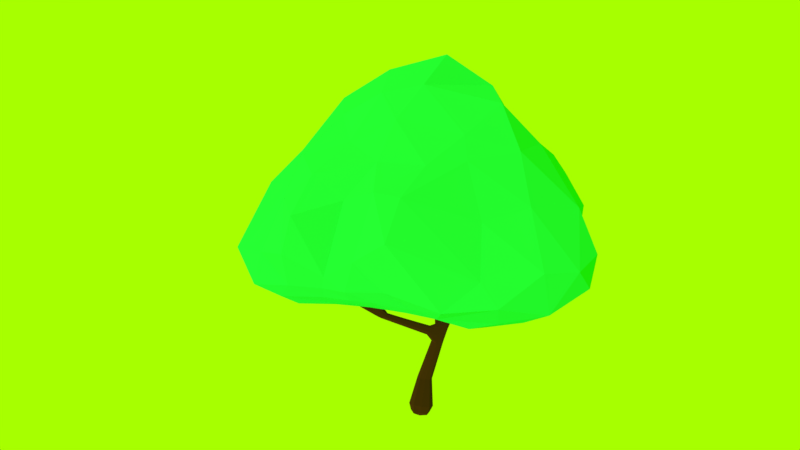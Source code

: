 # Source: Tree3.blend  (saved by Blender 2.79.0; exported with 4.5.12 LTS)
import bpy
from mathutils import Matrix  # noqa: F401  (used for matrix-valued properties, if any)

bpy.ops.wm.read_factory_settings(use_empty=True)
scene = bpy.context.scene
scene.name = 'Scene'

# ---- collections
col_collection_1 = bpy.data.collections.new('Collection 1'); scene.collection.children.link(col_collection_1)

# ---- materials (node trees are filled in below, after node groups)
mat_wood = bpy.data.materials.new('Wood')
mat_wood.alpha_threshold = 0.0
mat_wood.roughness = 0.5
mat_leaves = bpy.data.materials.new('Leaves')
mat_leaves.alpha_threshold = 0.0
mat_leaves.roughness = 0.5

# ---- material node trees
mat_wood.use_nodes = True; mat_wood.node_tree.nodes.clear()
_N = mat_wood.node_tree.nodes; _L = mat_wood.node_tree.links
n0 = _N.new('ShaderNodeOutputMaterial'); n0.name = 'Material Output'; n0.location = (300, 300)
n1 = _N.new('ShaderNodeBsdfDiffuse'); n1.name = 'Diffuse BSDF'; n1.location = (10, 300)
n1.inputs[0].default_value = (0.09306, 0.02843, 0.004391, 1.0)
n1.inputs[1].default_value = 1.0
_L.new(n1.outputs[0], n0.inputs[0])
n0.is_active_output = True
mat_leaves.use_nodes = True; mat_leaves.node_tree.nodes.clear()
_N = mat_leaves.node_tree.nodes; _L = mat_leaves.node_tree.links
n0 = _N.new('ShaderNodeOutputMaterial'); n0.name = 'Material Output'; n0.location = (300, 300)
n1 = _N.new('ShaderNodeBsdfDiffuse'); n1.name = 'Diffuse BSDF'; n1.location = (10, 300)
n1.inputs[0].default_value = (0.02965, 0.8, 0.1115, 1.0)
n1.inputs[1].default_value = 0.5
_L.new(n1.outputs[0], n0.inputs[0])
n0.is_active_output = True

# ---- world
world_world = bpy.data.worlds.new('World'); scene.world = world_world
world_world.color = (0.3864, 1.0, 0.0)
world_world.use_sun_shadow = False
world_world.sun_shadow_jitter_overblur = 0.0
world_world.cycles.sampling_method = 'MANUAL'

# ---- cameras
cam_camera = bpy.data.cameras.new('Camera')
cam_camera.clip_end = 100.0
cam_camera.lens = 35.0
cam_camera.sensor_width = 32.0
cam_camera.sensor_height = 18.0
cam_camera.ortho_scale = 7.314
cam_camera.dof.focus_distance = 0.0

# ---- lights
light_lamp = bpy.data.lights.new('Lamp', 'SUN')
light_lamp.transmission_factor = 0.0
light_lamp.cutoff_distance = 30.0
light_lamp.angle = 0.1993
light_lamp.energy = 1.0
light_lamp.shadow_buffer_clip_start = 1.001
light_lamp.shadow_soft_size = 0.1
light_lamp.shadow_cascade_max_distance = 1000.0

# ---- meshes
me_cube_002 = bpy.data.meshes.new('Cube.002')
me_cube_002.from_pydata([(1.342, 1.293, 4.669), (-0.9674, -0.004866, 4.138), (-0.608, 0.4444, 3.815), (-0.5691, 0.2527, 4.032), (-0.4749, 0.3075, 3.643), (0.06512, -0.5154, 7.026), (-0.9142, 0.2545, 3.627), (-2.915, -0.7136, 6.712), (-1.195, -0.06434, 4.038), (-0.5643, 0.02015, 3.411), (-0.8625, -0.2311, 4.04), (-1.046, -0.2824, 3.887), (-0.02995, 0.1428, -0.001676), (-0.6906, 0.2429, 3.37), (-0.4934, 0.05754, 3.851), (1.083, 0.8989, 4.355), (0.9998, 1.024, 4.501), (0.9368, 1.149, 4.349), (3.271, 1.262, 5.301), (3.415, 1.115, 6.91), (1.245, 1.132, 4.287), (1.559, 1.043, 4.56), (1.624, 1.179, 4.734), (1.617, 1.32, 4.584), (3.057, 1.282, 4.988), (3.113, 1.15, 5.154), (2.997, 1.278, 5.255), (3.118, 1.422, 5.166), (-1.172, -0.4687, 4.8), (-1.282, -0.691, 4.691), (-1.342, -0.5048, 4.711), (-1.131, -0.6577, 4.806), (-0.1734, -0.4352, 1.609), (-0.3865, -0.08432, 1.569), (-0.04487, 0.1285, 1.65), (0.1598, -0.2212, 1.712), (-0.849, -0.1962, 3.325), (-1.05, 0.0547, 3.42), (1.485, 1.164, 4.782), (1.364, 1.04, 4.818), (1.252, 1.162, 4.878), (1.73, 1.215, 6.601), (-0.6807, -0.2832, 3.924), (-0.9089, -0.2935, 4.051), (-0.8605, -0.09256, 4.172), (-0.6162, -0.09808, 4.042), (-0.3809, -0.7126, 5.002), (-0.1977, -0.7344, 4.941), (-0.2194, -0.9299, 4.916), (-0.4055, -0.9079, 4.972), (-0.1465, -0.4033, 0.3805), (-0.5144, 0.1531, 0.4706), (0.04859, 0.5109, 0.5607), (0.4165, -0.04556, 0.4706), (1.069, 0.925, 4.481), (-1.002, -0.1056, 3.313), (0.04644, 0.5008, 0.1913), (-0.4219, 0.2032, 0.1164), (-0.1158, -0.2597, 0.04147), (-0.9329, -0.312, 3.957), (0.3525, 0.03791, 0.1164), (-0.742, 0.3284, 3.942), (-0.4406, 0.1219, 3.675), (3.242, 1.359, 5.322), (1.327, 1.055, 4.341), (-1.189, -0.165, 3.906), (-0.8553, -0.09125, 4.136), (-0.6652, -0.168, 3.418), (-0.8499, -0.3324, 3.939), (-0.9468, -0.1732, 4.14), (-0.7477, -0.01387, 4.101), (0.227, -0.3635, 0.4031), (-0.4712, -0.2145, 0.4031), (-0.3249, 0.4711, 0.5382), (0.3733, 0.3221, 0.5382), (0.1794, -0.2261, 0.1549), (-0.3717, -0.1085, 0.1549), (-0.2562, 0.4326, 0.2615), (0.2949, 0.315, 0.2615), (3.447, 1.01, 6.891), (3.341, 0.9769, 6.903), (3.328, 1.072, 6.946), (-2.962, -0.6977, 6.637), (-2.943, -0.6061, 6.657), (-2.874, -0.6328, 6.716), (1.756, 1.138, 6.596), (1.689, 1.123, 6.632), (1.654, 1.189, 6.616), (0.02277, -0.6038, 7.015), (-0.06692, -0.5493, 7.021), (-0.01436, -0.4606, 7.0), (-0.5126, 0.4359, 3.712), (-0.4777, 0.1382, 3.981), (0.9165, 1.1, 4.45), (3.204, 1.188, 5.086), (3.024, 1.179, 5.225), (3.029, 1.381, 5.236), (1.355, 1.26, 4.38), (1.453, 1.259, 4.777), (3.146, 1.387, 5.063), (1.655, 1.086, 4.697), (1.638, 1.288, 4.696), (-1.113, 0.02142, 4.107), (-1.192, -0.7216, 4.744), (-1.352, -0.6061, 4.676), (-1.279, -0.4415, 4.77), (-1.117, -0.5554, 4.837), (-0.361, -0.3144, 1.556), (-0.2698, 0.11, 1.6), (0.1488, 0.006681, 1.683), (-0.8968, 0.2412, 3.292), (-0.5755, 0.1435, 3.352), (1.452, 1.067, 4.782), (1.28, 1.071, 4.865), (1.256, 1.258, 4.756), (-0.5882, -0.1983, 3.97), (-0.1626, -0.8372, 4.914), (-0.319, -0.9687, 4.937), (-0.4393, -0.8049, 4.999), (-0.2832, -0.6747, 4.981), (0.04592, -0.4155, 1.675)], [], [(39, 113, 54), (54, 112, 39), (110, 6, 2), (2, 91, 110), (1, 69, 44), (3, 92, 16), (4, 91, 20), (15, 64, 21), (93, 17, 2, 61), (0, 97, 17), (55, 36, 11), (36, 67, 11), (9, 62, 67), (40, 114, 16), (14, 92, 70), (70, 45, 14), (18, 94, 99), (18, 99, 63), (23, 97, 0), (25, 100, 21), (100, 26, 22), (23, 101, 27), (26, 100, 95), (27, 101, 96), (29, 65, 11), (102, 28, 1), (29, 104, 65), (30, 105, 102), (102, 8, 30), (8, 65, 30), (6, 61, 2), (44, 70, 1), (93, 61, 3, 16), (2, 17, 91), (64, 15, 14, 62), (64, 62, 4, 20), (14, 15, 92), (54, 15, 21, 112), (115, 42, 67, 62), (93, 114, 0, 17), (42, 68, 67), (5, 90, 89), (5, 89, 88), (86, 41, 87), (86, 85, 41), (102, 61, 6, 8), (11, 67, 68), (11, 65, 55), (65, 8, 6, 37), (6, 110, 37), (69, 1, 10, 43), (7, 84, 83), (7, 83, 82), (55, 65, 37), (68, 43, 10, 59), (1, 66, 10), (75, 58, 12, 60), (11, 68, 59), (76, 57, 12, 58), (77, 56, 12, 57), (78, 60, 12, 56), (3, 1, 70, 92), (61, 102, 1), (91, 4, 13, 110), (1, 3, 61), (13, 9, 111), (9, 13, 4, 62), (113, 40, 16, 54), (115, 62, 14, 45), (114, 93, 16), (81, 80, 79), (81, 79, 19), (19, 79, 18, 63), (20, 91, 97), (54, 92, 15), (16, 92, 54), (97, 91, 17), (63, 99, 27), (79, 94, 18), (79, 80, 25, 94), (80, 95, 25), (80, 81, 26, 95), (81, 96, 26), (81, 19, 27, 96), (19, 63, 27), (98, 38, 22, 101), (100, 112, 21), (100, 22, 38, 112), (101, 23, 0, 98), (24, 20, 97, 99), (94, 64, 20, 24), (25, 21, 64, 94), (99, 97, 23, 27), (22, 26, 101), (103, 29, 11, 59), (25, 95, 100), (26, 96, 101), (24, 99, 94), (106, 31, 10, 66), (1, 28, 66), (10, 103, 59), (65, 104, 30), (28, 102, 105), (28, 106, 66), (7, 82, 29, 103), (10, 31, 103), (82, 104, 29), (82, 83, 30, 104), (83, 105, 30), (83, 84, 28, 105), (84, 106, 28), (84, 7, 31, 106), (7, 103, 31), (32, 36, 55, 107), (67, 36, 32, 120), (33, 37, 110, 108), (55, 37, 33, 107), (34, 13, 111, 109), (110, 13, 34, 108), (35, 9, 67, 120), (111, 9, 35, 109), (41, 85, 38, 98), (85, 112, 38), (85, 86, 39, 112), (86, 113, 39), (86, 87, 40, 113), (87, 114, 40), (87, 41, 0, 114), (41, 98, 0), (116, 48, 42, 115), (117, 68, 42, 48), (117, 49, 43, 68), (118, 69, 43, 49), (118, 46, 44, 69), (119, 70, 44, 46), (119, 47, 45, 70), (116, 115, 45, 47), (5, 88, 48, 116), (88, 117, 48), (88, 89, 49, 117), (89, 118, 49), (89, 90, 46, 118), (90, 119, 46), (90, 5, 47, 119), (5, 116, 47), (120, 32, 50, 71), (107, 72, 50, 32), (76, 58, 50, 72), (75, 71, 50, 58), (107, 33, 51, 72), (108, 73, 51, 33), (77, 57, 51, 73), (76, 72, 51, 57), (108, 34, 52, 73), (109, 74, 52, 34), (78, 56, 52, 74), (77, 73, 52, 56), (109, 35, 53, 74), (120, 71, 53, 35), (75, 60, 53, 71), (78, 74, 53, 60)])
me_cube_002.materials.append(mat_wood)
me_cube_002.use_remesh_preserve_volume = False
me_cube_002.use_remesh_preserve_attributes = False
me_cube_002.use_mirror_vertex_groups = False
me_cube_002.update()
me_icosphere = bpy.data.meshes.new('Icosphere')
me_icosphere.from_pydata([(0.01607, 0.05514, -0.6739), (1.437, -1.022, -0.506), (-0.6794, -1.648, -0.3181), (-2.108, 0.1452, -0.6381), (-0.5648, 1.617, -0.328), (1.74, 1.301, -0.5718), (0.944, -3.158, 1.287), (-2.393, -1.987, 1.147), (-2.061, 1.552, 1.263), (0.6992, 2.775, 1.309), (3.025, -0.05178, 1.349), (-0.325, -0.4428, 3.886), (-0.193, -0.7656, -0.5261), (0.7579, -0.3948, -0.5976), (0.5621, -1.427, -0.3661), (1.716, -0.1636, -0.6808), (0.7865, 0.5699, -0.6443), (-0.8996, 0.08101, -0.6614), (-1.414, -0.8349, -0.5491), (-0.301, 0.7379, -0.608), (-1.613, 1.07, -0.6069), (0.4266, 1.623, -0.3136), (2.631, -0.5912, -0.2829), (3.158, 0.9052, -0.05032), (-0.1896, -2.279, -0.03666), (1.803, -2.113, -0.06347), (-2.407, -0.7697, -0.1399), (-1.63, -2.075, -0.07878), (-1.645, 2.075, -0.1211), (-3.008, 1.072, -0.1817), (1.43, 1.983, -0.06627), (0.05553, 2.231, 0.03447), (2.353, -1.656, 1.576), (-0.8489, -3.036, 1.566), (-2.987, -0.1369, 1.36), (-0.6917, 2.496, 1.741), (1.732, 1.529, 1.613), (0.6392, -1.648, 2.591), (1.745, -0.179, 3.109), (-1.424, -0.9668, 2.679), (-1.434, 0.9641, 2.556), (0.4084, 1.536, 2.428), (-0.2146, -0.2941, -0.6176), (1.179, -0.7433, -0.5454), (0.04173, -1.578, -0.3151), (1.571, -0.4508, -0.6128), (1.184, 0.9141, -0.5934), (-0.4445, 0.09649, -0.6711), (-1.802, -0.4379, -0.6381), (-0.1105, 0.3487, -0.6824), (-1.054, 1.265, -0.4674), (0.9389, 1.193, -0.4903), (1.882, -0.9033, -0.3544), (3.49, 0.6194, 0.537), (-0.3784, -1.919, -0.2193), (1.237, -2.705, 0.4877), (-2.122, -0.3724, -0.4269), (-2.135, -2.199, 0.3626), (-0.8782, 1.675, -0.2525), (-3.052, 1.421, 0.545), (1.858, 1.654, -0.3774), (0.4272, 2.289, 0.2547), (2.11, -2.461, 1.529), (-1.743, -2.705, 1.653), (-2.609, 0.95, 1.465), (-0.07969, 2.411, 1.563), (2.76, 0.7872, 1.544), (0.6458, -2.393, 2.055), (0.8773, -0.4341, 3.634), (-1.927, -1.599, 2.092), (-1.655, 1.276, 2.167), (0.6771, 2.225, 1.921), (-0.4143, -1.083, -0.4503), (0.327, -0.1213, -0.6469), (1.044, -1.39, -0.405), (1.819, 0.5682, -0.6548), (0.3995, 0.2941, -0.6781), (-1.359, 0.07846, -0.6759), (-1.11, -1.221, -0.4374), (-0.4577, 1.07, -0.501), (-1.773, 0.6989, -0.6371), (-0.183, 1.572, -0.3183), (3.198, -0.2661, 0.2896), (2.354, 1.194, -0.4821), (0.5521, -2.392, 0.1808), (1.408, -1.499, -0.3354), (-2.511, -1.397, 0.4265), (-1.202, -1.792, -0.2987), (-2.204, 1.868, 0.3985), (-2.394, 0.6571, -0.4832), (1.164, 2.456, 0.5853), (-0.3287, 1.912, -0.1637), (2.88, -0.7311, 1.037), (0.01502, -2.854, 1.675), (-2.397, -0.6654, 1.467), (-1.106, 2.385, 1.667), (1.379, 2.1, 1.477), (0.5553, -1.109, 3.408), (2.596, 0.1373, 1.842), (-1.059, -0.8093, 3.339), (-0.4278, 0.5452, 3.357), (0.2054, 0.8825, 3.22), (1.016, 0.8771, 2.839), (1.872, 0.9369, 2.192), (1.32, 1.642, 2.147), (-0.3308, 1.279, 2.782), (-0.3459, 1.867, 2.143), (-1.187, 1.769, 2.109), (-1.629, -0.007234, 3.046), (-2.217, 0.5167, 2.296), (-2.089, -0.5744, 2.361), (-0.1464, -1.704, 2.701), (-1.257, -1.713, 2.239), (-0.1795, -2.317, 2.059), (1.141, -1.007, 2.84), (1.259, -1.448, 2.362), (1.867, -0.9548, 2.378), (3.093, 1.406, 0.3556), (2.355, 1.802, -0.1877), (2.103, 1.88, 0.4384), (-0.2095, 2.376, 0.578), (-0.64, 2.116, 0.08729), (-1.025, 2.696, 1.001), (-3.401, 0.8605, 0.5098), (-3.398, 0.3773, 0.1524), (-3.383, 0.02769, 0.6521), (-1.421, -2.594, 0.3585), (-0.8237, -2.248, -0.09091), (-0.392, -2.968, 0.7033), (2.283, -2.115, 0.6751), (2.077, -1.855, 0.03262), (2.465, -1.486, 0.7093), (0.6245, 2.067, -0.001953), (0.7924, 1.784, -0.2315), (0.1714, 1.913, -0.1821), (-2.486, 1.819, -0.0005409), (-1.263, 1.513, -0.3911), (-2.102, 1.0, -0.4659), (-1.957, -1.539, -0.0702), (-1.823, -0.7382, -0.4198), (-1.546, -1.34, -0.3414), (0.888, -2.266, -0.07853), (0.3766, -1.98, -0.2196), (0.8484, -1.877, -0.2571), (3.048, 0.3009, -0.2026), (2.161, -0.3082, -0.5288), (2.137, 0.5364, -0.5584), (0.5516, 0.7511, -0.6043), (0.248, 0.7019, -0.6178), (0.05738, 1.11, -0.4803), (-0.8864, 0.9379, -0.5664), (-0.588, 0.4483, -0.6623), (-1.108, 0.507, -0.6501), (-1.267, -0.4221, -0.6214), (-0.5492, -0.2745, -0.6188), (-0.7968, -0.8355, -0.5068), (1.397, 0.3379, -0.6884), (1.334, -0.2125, -0.6455), (0.641, -0.02901, -0.6542), (0.01745, -1.007, -0.4722), (0.1378, -0.4101, -0.5958), (0.5685, -1.023, -0.4634)], [], [(0, 73, 42), (1, 43, 45), (0, 42, 47), (0, 47, 49), (0, 49, 76), (1, 45, 52), (2, 44, 54), (3, 48, 56), (4, 50, 58), (5, 51, 60), (1, 52, 85), (2, 54, 87), (3, 56, 89), (4, 58, 91), (5, 60, 83), (6, 62, 67), (7, 63, 69), (8, 64, 70), (9, 65, 71), (10, 66, 98), (38, 102, 68), (38, 103, 102), (36, 96, 104), (41, 105, 101), (41, 106, 105), (35, 95, 107), (40, 108, 100), (40, 109, 108), (34, 94, 110), (39, 111, 99), (39, 112, 111), (33, 93, 113), (37, 114, 97), (37, 115, 114), (32, 92, 116), (23, 117, 53), (23, 118, 117), (30, 90, 119), (31, 120, 61), (31, 121, 120), (28, 88, 122), (29, 123, 59), (29, 124, 123), (26, 86, 125), (27, 126, 57), (27, 127, 126), (24, 84, 128), (25, 129, 55), (25, 130, 129), (22, 82, 131), (30, 132, 90), (30, 133, 132), (21, 81, 134), (28, 135, 88), (28, 136, 135), (20, 80, 137), (26, 138, 86), (26, 139, 138), (18, 78, 140), (24, 141, 84), (24, 142, 141), (14, 74, 143), (22, 144, 82), (22, 145, 144), (15, 75, 146), (16, 147, 46), (16, 148, 147), (19, 79, 149), (19, 150, 79), (19, 151, 150), (17, 77, 152), (17, 153, 77), (17, 154, 153), (12, 72, 155), (15, 156, 75), (15, 157, 156), (13, 73, 158), (12, 159, 72), (12, 160, 159), (13, 43, 161), (161, 74, 14), (161, 43, 74), (43, 1, 74), (159, 161, 14), (159, 160, 161), (160, 13, 161), (72, 44, 2), (72, 159, 44), (159, 14, 44), (158, 76, 16), (158, 73, 76), (73, 0, 76), (156, 158, 16), (156, 157, 158), (157, 13, 158), (75, 46, 5), (75, 156, 46), (156, 16, 46), (155, 78, 18), (155, 72, 78), (72, 2, 78), (153, 155, 18), (153, 154, 155), (154, 12, 155), (77, 48, 3), (77, 153, 48), (153, 18, 48), (152, 80, 20), (152, 77, 80), (77, 3, 80), (150, 152, 20), (150, 151, 152), (151, 17, 152), (79, 50, 4), (79, 150, 50), (150, 20, 50), (149, 81, 21), (149, 79, 81), (79, 4, 81), (147, 149, 21), (147, 148, 149), (148, 19, 149), (46, 51, 5), (46, 147, 51), (147, 21, 51), (146, 83, 23), (146, 75, 83), (75, 5, 83), (144, 146, 23), (144, 145, 146), (145, 15, 146), (82, 53, 10), (82, 144, 53), (144, 23, 53), (143, 85, 25), (143, 74, 85), (74, 1, 85), (141, 143, 25), (141, 142, 143), (142, 14, 143), (84, 55, 6), (84, 141, 55), (141, 25, 55), (140, 87, 27), (140, 78, 87), (78, 2, 87), (138, 140, 27), (138, 139, 140), (139, 18, 140), (86, 57, 7), (86, 138, 57), (138, 27, 57), (137, 89, 29), (137, 80, 89), (80, 3, 89), (135, 137, 29), (135, 136, 137), (136, 20, 137), (88, 59, 8), (88, 135, 59), (135, 29, 59), (134, 91, 31), (134, 81, 91), (81, 4, 91), (132, 134, 31), (132, 133, 134), (133, 21, 134), (90, 61, 9), (90, 132, 61), (132, 31, 61), (131, 92, 32), (131, 82, 92), (82, 10, 92), (129, 131, 32), (129, 130, 131), (130, 22, 131), (55, 62, 6), (55, 129, 62), (129, 32, 62), (128, 93, 33), (128, 84, 93), (84, 6, 93), (126, 128, 33), (126, 127, 128), (127, 24, 128), (57, 63, 7), (57, 126, 63), (126, 33, 63), (125, 94, 34), (125, 86, 94), (86, 7, 94), (123, 125, 34), (123, 124, 125), (124, 26, 125), (59, 64, 8), (59, 123, 64), (123, 34, 64), (122, 95, 35), (122, 88, 95), (88, 8, 95), (120, 122, 35), (120, 121, 122), (121, 28, 122), (61, 65, 9), (61, 120, 65), (120, 35, 65), (119, 96, 36), (119, 90, 96), (90, 9, 96), (117, 119, 36), (117, 118, 119), (118, 30, 119), (53, 66, 10), (53, 117, 66), (117, 36, 66), (116, 98, 38), (116, 92, 98), (92, 10, 98), (114, 116, 38), (114, 115, 116), (115, 32, 116), (97, 68, 11), (97, 114, 68), (114, 38, 68), (113, 67, 37), (113, 93, 67), (93, 6, 67), (111, 113, 37), (111, 112, 113), (112, 33, 113), (99, 97, 11), (99, 111, 97), (111, 37, 97), (110, 69, 39), (110, 94, 69), (94, 7, 69), (108, 110, 39), (108, 109, 110), (109, 34, 110), (100, 99, 11), (100, 108, 99), (108, 39, 99), (107, 70, 40), (107, 95, 70), (95, 8, 70), (105, 107, 40), (105, 106, 107), (106, 35, 107), (101, 100, 11), (101, 105, 100), (105, 40, 100), (104, 71, 41), (104, 96, 71), (96, 9, 71), (102, 104, 41), (102, 103, 104), (103, 36, 104), (68, 101, 11), (68, 102, 101), (102, 41, 101), (98, 103, 38), (98, 66, 103), (66, 36, 103), (71, 106, 41), (71, 65, 106), (65, 35, 106), (70, 109, 40), (70, 64, 109), (64, 34, 109), (69, 112, 39), (69, 63, 112), (63, 33, 112), (67, 115, 37), (67, 62, 115), (62, 32, 115), (83, 118, 23), (83, 60, 118), (60, 30, 118), (91, 121, 31), (91, 58, 121), (58, 28, 121), (89, 124, 29), (89, 56, 124), (56, 26, 124), (87, 127, 27), (87, 54, 127), (54, 24, 127), (85, 130, 25), (85, 52, 130), (52, 22, 130), (60, 133, 30), (60, 51, 133), (51, 21, 133), (58, 136, 28), (58, 50, 136), (50, 20, 136), (56, 139, 26), (56, 48, 139), (48, 18, 139), (54, 142, 24), (54, 44, 142), (44, 14, 142), (52, 145, 22), (52, 45, 145), (45, 15, 145), (76, 148, 16), (76, 49, 148), (49, 19, 148), (49, 151, 19), (49, 47, 151), (47, 17, 151), (47, 154, 17), (47, 42, 154), (42, 12, 154), (45, 157, 15), (45, 43, 157), (43, 13, 157), (42, 160, 12), (42, 73, 160), (73, 13, 160)])
me_icosphere.materials.append(mat_leaves)
me_icosphere.use_remesh_preserve_volume = False
me_icosphere.use_remesh_preserve_attributes = False
me_icosphere.use_mirror_vertex_groups = False
me_icosphere.update()

# ---- objects
ob_wood = bpy.data.objects.new('Wood', me_cube_002)
ob_leaves = bpy.data.objects.new('Leaves', me_icosphere)
ob_lamp = bpy.data.objects.new('Lamp', light_lamp)
ob_camera = bpy.data.objects.new('Camera', cam_camera)

# ---- transforms, parenting, visibility, modifiers, constraints
ob_wood.location = (0.0, 0.0, 0.0)
ob_wood.lineart.crease_threshold = 0.0
ob_leaves.location = (-0.3271, 0.8202, 6.423)
ob_leaves.scale = (2.21, 2.21, 2.21)
ob_leaves.lineart.crease_threshold = 0.0
ob_lamp.location = (4.076, 1.005, 5.904)
ob_lamp.rotation_euler = (-1.365, 0.0, 0.0)
ob_lamp.lock_rotations_4d = False
ob_lamp.empty_display_type = 'ARROWS'
ob_lamp.color = (0.0, 0.0, 0.0, 0.0)
ob_lamp.lineart.crease_threshold = 0.0
ob_camera.location = (-18.02, 30.57, 13.79)
ob_camera.rotation_euler = (1.413, -1.761e-07, 3.699)
ob_camera.scale = (1.0, 1.0, 1.0)
ob_camera.lock_rotations_4d = False
ob_camera.empty_display_type = 'ARROWS'
ob_camera.color = (0.0, 0.0, 0.0, 0.0)
ob_camera.display_type = 'WIRE'
ob_camera.lineart.crease_threshold = 0.0

# ---- collection membership
col_collection_1.objects.link(ob_wood)
col_collection_1.objects.link(ob_leaves)
col_collection_1.objects.link(ob_lamp)
col_collection_1.objects.link(ob_camera)

# ---- scene / render settings (as saved in the file)
scene.camera = ob_camera
scene.frame_start = 1; scene.frame_end = 250; scene.frame_set(1)
scene.render.engine = 'CYCLES'
scene.render.image_settings.color_depth = '16'
scene.render.image_settings.compression = 0
scene.render.dither_intensity = 0.0
scene.cycles.samples = 128
scene.cycles.sampling_pattern = 'TABULATED_SOBOL'
scene.cycles.use_adaptive_sampling = False
scene.cycles.use_light_tree = False
scene.cycles.blur_glossy = 0.0
scene.cycles.sample_clamp_indirect = 0.0
scene.view_settings.view_transform = 'Standard'
bpy.context.view_layer.update()
